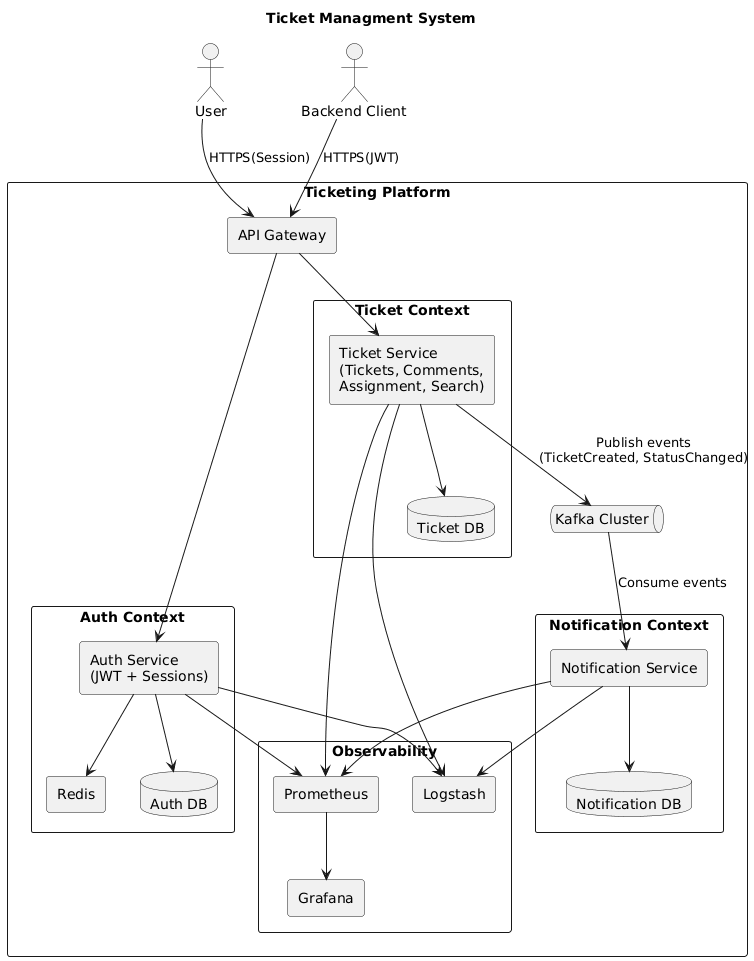

The diagram above was rendered by PlantUML. Its source (embedded in the PNG):
@startuml
title Ticket Managment System

skinparam componentStyle rectangle
skinparam shadowing false
skinparam packageStyle rectangle

actor User
actor "Backend Client" as S2S

rectangle "Ticketing Platform" {

  rectangle "API Gateway" as Gateway

  package "Auth Context" {
    component "Auth Service\n(JWT + Sessions)" as AuthService
    database "Auth DB" as AuthDB
    component "Redis" as Redis
  }

  package "Ticket Context" {
    component "Ticket Service\n(Tickets, Comments,\nAssignment, Search)" as TicketService
    database "Ticket DB" as TicketDB
  }

  package "Notification Context" {
    component "Notification Service" as NotificationService
    database "Notification DB" as NotificationDB
  }

  queue "Kafka Cluster" as Kafka

  package "Observability" {
    component "Logstash"
    component "Prometheus"
    component "Grafana"
  }
}

User --> Gateway : HTTPS(Session)
S2S --> Gateway : HTTPS(JWT)

Gateway --> AuthService
Gateway --> TicketService

AuthService --> AuthDB
AuthService --> Redis

TicketService --> TicketDB
TicketService --> Kafka : Publish events\n(TicketCreated, StatusChanged)

Kafka --> NotificationService : Consume events
NotificationService --> NotificationDB

AuthService --> Logstash
TicketService --> Logstash
NotificationService --> Logstash

AuthService --> Prometheus
TicketService --> Prometheus
NotificationService --> Prometheus

Prometheus --> Grafana
@enduml